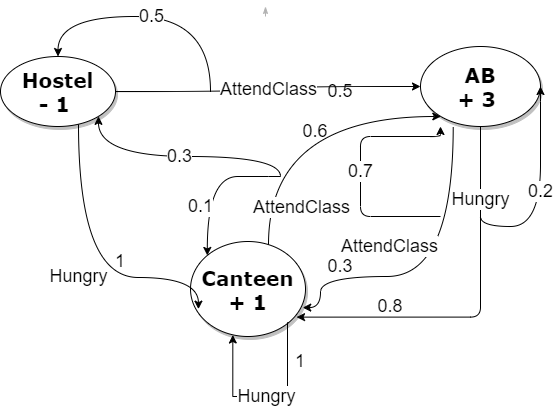

The diagram above was exported from draw.io. Its source (the exported page's mxGraphModel, read from the mxfile embedded in the PNG):
<mxGraphModel dx="1038" dy="571" grid="1" gridSize="10" guides="1" tooltips="1" connect="1" arrows="1" fold="1" page="1" pageScale="1" pageWidth="1100" pageHeight="850" background="none" math="0" shadow="0">
  <root>
    <mxCell id="0" />
    <mxCell id="1" parent="0" />
    <mxCell id="1ea317790d2ca983-12" style="edgeStyle=none;rounded=1;html=1;labelBackgroundColor=none;startArrow=none;startFill=0;startSize=5;endArrow=classicThin;endFill=1;endSize=5;jettySize=auto;orthogonalLoop=1;strokeColor=#B3B3B3;strokeWidth=1;fontFamily=Verdana;fontSize=12" parent="1" edge="1">
      <mxGeometry relative="1" as="geometry">
        <mxPoint x="495" y="200" as="sourcePoint" />
        <mxPoint x="495" y="190" as="targetPoint" />
      </mxGeometry>
    </mxCell>
    <mxCell id="fVhvza3r5_74WBJZHYIK-4" value="&lt;font style=&quot;font-size: 18px&quot;&gt;Hungry&lt;/font&gt;" style="edgeStyle=orthogonalEdgeStyle;orthogonalLoop=1;jettySize=auto;html=1;exitX=0.5;exitY=1;exitDx=0;exitDy=0;rounded=1;entryX=0.922;entryY=0.796;entryDx=0;entryDy=0;entryPerimeter=0;" edge="1" parent="1" source="1ea317790d2ca983-5" target="1ea317790d2ca983-8">
      <mxGeometry x="-0.6171" relative="1" as="geometry">
        <mxPoint x="540" y="500" as="targetPoint" />
        <Array as="points">
          <mxPoint x="710" y="501" />
        </Array>
        <mxPoint y="1" as="offset" />
      </mxGeometry>
    </mxCell>
    <mxCell id="1ea317790d2ca983-5" value="&lt;b style=&quot;font-size: 20px&quot;&gt;AB&lt;br&gt;+ 3&amp;nbsp;&lt;/b&gt;" style="ellipse;whiteSpace=wrap;html=1;rounded=0;shadow=1;comic=0;labelBackgroundColor=none;strokeWidth=1;fontFamily=Verdana;fontSize=12;align=center;" parent="1" vertex="1">
      <mxGeometry x="650" y="230" width="120" height="80" as="geometry" />
    </mxCell>
    <mxCell id="fVhvza3r5_74WBJZHYIK-5" value="&lt;font style=&quot;font-size: 18px&quot;&gt;AttendClass&lt;/font&gt;" style="edgeStyle=orthogonalEdgeStyle;orthogonalLoop=1;jettySize=auto;html=1;curved=1;" edge="1" parent="1" source="1ea317790d2ca983-8" target="1ea317790d2ca983-5">
      <mxGeometry x="-0.7544" y="-32" relative="1" as="geometry">
        <mxPoint x="497.5" y="390" as="targetPoint" />
        <Array as="points">
          <mxPoint x="498" y="300" />
        </Array>
        <mxPoint x="1" as="offset" />
      </mxGeometry>
    </mxCell>
    <mxCell id="1ea317790d2ca983-8" value="&lt;b style=&quot;font-size: 20px&quot;&gt;Canteen&lt;br&gt;+ 1&lt;/b&gt;" style="ellipse;whiteSpace=wrap;html=1;rounded=0;shadow=1;comic=0;labelBackgroundColor=none;strokeWidth=1;fontFamily=Verdana;fontSize=12;align=center;" parent="1" vertex="1">
      <mxGeometry x="420" y="425" width="115" height="95" as="geometry" />
    </mxCell>
    <mxCell id="fVhvza3r5_74WBJZHYIK-2" value="&lt;font style=&quot;font-size: 18px&quot;&gt;AttendClass&lt;/font&gt;" style="edgeStyle=orthogonalEdgeStyle;orthogonalLoop=1;jettySize=auto;html=1;entryX=0;entryY=0.5;entryDx=0;entryDy=0;curved=1;" edge="1" parent="1" source="1ea317790d2ca983-11" target="1ea317790d2ca983-5">
      <mxGeometry relative="1" as="geometry" />
    </mxCell>
    <mxCell id="fVhvza3r5_74WBJZHYIK-3" value="&lt;font style=&quot;font-size: 18px&quot;&gt;Hungry&lt;/font&gt;" style="edgeStyle=orthogonalEdgeStyle;orthogonalLoop=1;jettySize=auto;html=1;entryX=0.069;entryY=0.712;entryDx=0;entryDy=0;entryPerimeter=0;curved=1;" edge="1" parent="1" source="1ea317790d2ca983-11" target="1ea317790d2ca983-8">
      <mxGeometry relative="1" as="geometry">
        <mxPoint x="308" y="470" as="targetPoint" />
        <Array as="points">
          <mxPoint x="308" y="461" />
        </Array>
      </mxGeometry>
    </mxCell>
    <mxCell id="1ea317790d2ca983-11" value="&lt;span style=&quot;font-size: 20px&quot;&gt;&lt;b&gt;Hostel&lt;br&gt;- 1&amp;nbsp;&lt;/b&gt;&lt;br&gt;&lt;/span&gt;" style="ellipse;whiteSpace=wrap;html=1;rounded=0;shadow=1;comic=0;labelBackgroundColor=none;strokeWidth=1;fontFamily=Verdana;fontSize=12;align=center;" parent="1" vertex="1">
      <mxGeometry x="230" y="240" width="115" height="70" as="geometry" />
    </mxCell>
    <mxCell id="fVhvza3r5_74WBJZHYIK-7" value="&lt;font style=&quot;font-size: 18px&quot;&gt;0.2&lt;/font&gt;" style="edgeStyle=orthogonalEdgeStyle;orthogonalLoop=1;jettySize=auto;html=1;entryX=1;entryY=0.5;entryDx=0;entryDy=0;curved=1;" edge="1" parent="1" target="1ea317790d2ca983-5">
      <mxGeometry relative="1" as="geometry">
        <mxPoint x="544.7750000000001" y="469" as="targetPoint" />
        <mxPoint x="710" y="400" as="sourcePoint" />
        <Array as="points">
          <mxPoint x="710" y="410" />
          <mxPoint x="770" y="410" />
          <mxPoint x="770" y="285" />
        </Array>
      </mxGeometry>
    </mxCell>
    <mxCell id="fVhvza3r5_74WBJZHYIK-8" value="&lt;font style=&quot;font-size: 18px&quot;&gt;0.1&lt;/font&gt;" style="edgeStyle=orthogonalEdgeStyle;orthogonalLoop=1;jettySize=auto;html=1;curved=1;entryX=0;entryY=0;entryDx=0;entryDy=0;" edge="1" parent="1" target="1ea317790d2ca983-8">
      <mxGeometry x="0.3566" y="-7" relative="1" as="geometry">
        <mxPoint x="440" y="340" as="targetPoint" />
        <mxPoint x="510" y="360" as="sourcePoint" />
        <Array as="points">
          <mxPoint x="498" y="360" />
          <mxPoint x="471" y="360" />
        </Array>
        <mxPoint as="offset" />
      </mxGeometry>
    </mxCell>
    <mxCell id="fVhvza3r5_74WBJZHYIK-10" value="&lt;font style=&quot;font-size: 18px&quot;&gt;0.3&lt;/font&gt;" style="edgeStyle=orthogonalEdgeStyle;orthogonalLoop=1;jettySize=auto;html=1;curved=1;entryX=1;entryY=1;entryDx=0;entryDy=0;" edge="1" parent="1" target="1ea317790d2ca983-11">
      <mxGeometry relative="1" as="geometry">
        <mxPoint x="345" y="310" as="targetPoint" />
        <mxPoint x="510" y="360" as="sourcePoint" />
        <Array as="points">
          <mxPoint x="510" y="340" />
          <mxPoint x="328" y="340" />
        </Array>
      </mxGeometry>
    </mxCell>
    <mxCell id="fVhvza3r5_74WBJZHYIK-11" value="&lt;font style=&quot;font-size: 18px&quot;&gt;Hungry&lt;/font&gt;" style="edgeStyle=orthogonalEdgeStyle;orthogonalLoop=1;jettySize=auto;html=1;entryX=0.368;entryY=0.984;entryDx=0;entryDy=0;entryPerimeter=0;rounded=0;exitX=1;exitY=1;exitDx=0;exitDy=0;" edge="1" parent="1" source="1ea317790d2ca983-8" target="1ea317790d2ca983-8">
      <mxGeometry relative="1" as="geometry">
        <mxPoint x="478.08205198520244" y="512.2040891791908" as="targetPoint" />
        <mxPoint x="517" y="518" as="sourcePoint" />
        <Array as="points">
          <mxPoint x="517" y="506" />
          <mxPoint x="517" y="580" />
          <mxPoint x="462" y="580" />
        </Array>
      </mxGeometry>
    </mxCell>
    <mxCell id="fVhvza3r5_74WBJZHYIK-13" value="&lt;font style=&quot;font-size: 18px&quot;&gt;0.5&lt;/font&gt;" style="edgeStyle=orthogonalEdgeStyle;orthogonalLoop=1;jettySize=auto;html=1;curved=1;entryX=0.5;entryY=0;entryDx=0;entryDy=0;" edge="1" parent="1" target="1ea317790d2ca983-11">
      <mxGeometry relative="1" as="geometry">
        <mxPoint x="354.5999999999999" y="134.20000000000005" as="targetPoint" />
        <mxPoint x="440" y="275" as="sourcePoint" />
        <Array as="points">
          <mxPoint x="440" y="200" />
          <mxPoint x="288" y="200" />
        </Array>
      </mxGeometry>
    </mxCell>
    <mxCell id="fVhvza3r5_74WBJZHYIK-14" value="&lt;font style=&quot;font-size: 18px&quot;&gt;AttendClass&lt;/font&gt;" style="edgeStyle=orthogonalEdgeStyle;orthogonalLoop=1;jettySize=auto;html=1;exitX=0.5;exitY=1;exitDx=0;exitDy=0;curved=1;entryX=0.976;entryY=0.696;entryDx=0;entryDy=0;entryPerimeter=0;" edge="1" parent="1" target="1ea317790d2ca983-8">
      <mxGeometry x="0.2863" y="-30" relative="1" as="geometry">
        <mxPoint x="560" y="450" as="targetPoint" />
        <mxPoint x="682.72" y="310" as="sourcePoint" />
        <Array as="points">
          <mxPoint x="683" y="460" />
          <mxPoint x="550" y="460" />
          <mxPoint x="550" y="491" />
        </Array>
        <mxPoint x="-1" as="offset" />
      </mxGeometry>
    </mxCell>
    <mxCell id="fVhvza3r5_74WBJZHYIK-15" value="&lt;font style=&quot;font-size: 18px&quot;&gt;0.7&lt;/font&gt;" style="edgeStyle=orthogonalEdgeStyle;orthogonalLoop=1;jettySize=auto;html=1;rounded=1;" edge="1" parent="1">
      <mxGeometry relative="1" as="geometry">
        <mxPoint x="670" y="310" as="targetPoint" />
        <mxPoint x="670" y="400" as="sourcePoint" />
        <Array as="points">
          <mxPoint x="590" y="400" />
          <mxPoint x="590" y="320" />
          <mxPoint x="670" y="320" />
        </Array>
      </mxGeometry>
    </mxCell>
    <mxCell id="fVhvza3r5_74WBJZHYIK-24" value="0.8" style="text;html=1;strokeColor=none;fillColor=none;align=center;verticalAlign=middle;whiteSpace=wrap;rounded=0;fontSize=18;" vertex="1" parent="1">
      <mxGeometry x="590" y="475" width="60" height="30" as="geometry" />
    </mxCell>
    <mxCell id="fVhvza3r5_74WBJZHYIK-25" value="0.3&lt;br&gt;" style="text;html=1;strokeColor=none;fillColor=none;align=center;verticalAlign=middle;whiteSpace=wrap;rounded=0;fontSize=18;" vertex="1" parent="1">
      <mxGeometry x="540" y="435" width="60" height="30" as="geometry" />
    </mxCell>
    <mxCell id="fVhvza3r5_74WBJZHYIK-27" value="1&lt;br&gt;" style="text;html=1;strokeColor=none;fillColor=none;align=center;verticalAlign=middle;whiteSpace=wrap;rounded=0;fontSize=18;" vertex="1" parent="1">
      <mxGeometry x="500" y="530" width="60" height="30" as="geometry" />
    </mxCell>
    <mxCell id="fVhvza3r5_74WBJZHYIK-28" value="1&lt;br&gt;" style="text;html=1;strokeColor=none;fillColor=none;align=center;verticalAlign=middle;whiteSpace=wrap;rounded=0;fontSize=18;" vertex="1" parent="1">
      <mxGeometry x="340" y="435" width="20" height="20" as="geometry" />
    </mxCell>
    <mxCell id="fVhvza3r5_74WBJZHYIK-29" value="0.6&lt;br&gt;" style="text;html=1;strokeColor=none;fillColor=none;align=center;verticalAlign=middle;whiteSpace=wrap;rounded=0;fontSize=18;" vertex="1" parent="1">
      <mxGeometry x="530" y="300" width="30" height="30" as="geometry" />
    </mxCell>
    <mxCell id="fVhvza3r5_74WBJZHYIK-30" value="0.5&lt;br&gt;" style="text;html=1;strokeColor=none;fillColor=none;align=center;verticalAlign=middle;whiteSpace=wrap;rounded=0;fontSize=18;" vertex="1" parent="1">
      <mxGeometry x="555" y="260" width="30" height="30" as="geometry" />
    </mxCell>
  </root>
</mxGraphModel>